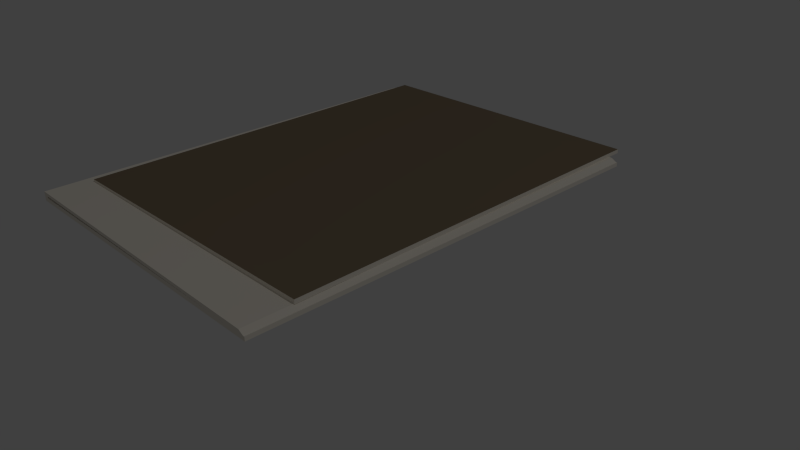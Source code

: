 # Source: file_day12.blend  (saved by Blender 2.68.0; exported with 4.5.12 LTS)
import bpy
from mathutils import Matrix  # noqa: F401  (used for matrix-valued properties, if any)

bpy.ops.wm.read_factory_settings(use_empty=True)
scene = bpy.context.scene
scene.name = 'Scene'

# ---- collections
col_collection_1 = bpy.data.collections.new('Collection 1'); scene.collection.children.link(col_collection_1)

# ---- materials (node trees are filled in below, after node groups)
mat_material = bpy.data.materials.new('Material')
mat_material.alpha_threshold = 0.0
mat_material.use_transparent_shadow = False
mat_material.diffuse_color = (0.9114, 0.856, 0.7558, 1.0)
mat_material.roughness = 0.5
mat_material.line_color = (0.0, 0.0, 0.0, 1.0)
mat_material_001 = bpy.data.materials.new('Material.001')
mat_material_001.alpha_threshold = 0.0
mat_material_001.use_transparent_shadow = False
mat_material_001.diffuse_color = (0.233, 0.1798, 0.1186, 1.0)
mat_material_001.roughness = 0.5
mat_material_001.line_color = (0.0, 0.0, 0.0, 1.0)

# ---- material node trees

# ---- world
world_world = bpy.data.worlds.new('World'); scene.world = world_world
world_world.color = (0.05088, 0.05088, 0.05088)
world_world.use_sun_shadow = False
world_world.sun_shadow_jitter_overblur = 0.0
world_world.cycles.sampling_method = 'MANUAL'
world_world.cycles.sample_map_resolution = 256

# ---- cameras
cam_camera = bpy.data.cameras.new('Camera')
cam_camera.clip_end = 100.0
cam_camera.lens = 35.0
cam_camera.sensor_width = 32.0
cam_camera.sensor_height = 18.0
cam_camera.ortho_scale = 7.314
cam_camera.dof.focus_distance = 0.0
cam_camera.dof.aperture_fstop = 128.0

# ---- lights
light_lamp = bpy.data.lights.new('Lamp', 'POINT')
light_lamp.transmission_factor = 0.0
light_lamp.cutoff_distance = 30.0
light_lamp.energy = 100.0
light_lamp.shadow_buffer_clip_start = 1.001
light_lamp.shadow_soft_size = 0.1
light_lamp.shadow_maximum_resolution = 0.006
light_lamp.use_absolute_resolution = True
light_lamp.cycles.use_multiple_importance_sampling = False

# ---- meshes
me_cube_001 = bpy.data.meshes.new('Cube.001')
me_cube_001.from_pydata([(0.3423, 0.4769, -6.585e-10), (0.3423, -0.4769, -6.585e-10), (-0.3423, -0.4769, -6.585e-10), (-0.3423, 0.4769, -6.585e-10), (0.3423, 0.4769, 0.008911), (0.3423, -0.4769, 0.008911), (-0.3423, -0.4769, 0.008911), (-0.3423, 0.4769, 0.008911), (-0.3547, -0.4769, -2.39e-07), (-0.3547, 0.4769, -2.39e-07), (-0.3547, -0.4769, 0.008911), (-0.3547, 0.4769, 0.008911), (-0.3423, -0.4769, 0.01307), (-0.3423, 0.4769, 0.01307), (-0.3547, -0.4769, 0.02005), (-0.3547, 0.4769, 0.02005), (0.341, -0.4775, 0.00895), (0.341, 0.4762, 0.00895), (0.3287, -0.4775, 0.01593), (0.3287, 0.4762, 0.01593), (0.3215, 0.5082, 0.01587), (0.3311, -0.3755, 0.01587), (-0.3316, -0.3828, 0.01587), (-0.3413, 0.5009, 0.01587), (0.3215, 0.5082, 0.02478), (0.3311, -0.3755, 0.02478), (-0.3316, -0.3828, 0.02478), (-0.3413, 0.5009, 0.02478)], [], [(0, 1, 2, 3), (4, 7, 6, 5), (0, 4, 5, 1), (1, 5, 6, 2), (2, 6, 10, 8), (4, 0, 3, 7), (8, 10, 11, 9), (7, 3, 9, 11), (10, 6, 12, 14), (3, 2, 8, 9), (12, 13, 17, 16), (6, 7, 13, 12), (11, 10, 14, 15), (7, 11, 15, 13), (16, 17, 19, 18), (15, 14, 18, 19), (14, 12, 16, 18), (13, 15, 19, 17), (20, 21, 22, 23), (24, 27, 26, 25), (20, 24, 25, 21), (21, 25, 26, 22), (22, 26, 27, 23), (24, 20, 23, 27)])
me_cube_001.polygons.foreach_set('material_index', [0, 0, 0, 0, 0, 0, 0, 0, 0, 0, 0, 0, 0, 0, 0, 0, 0, 0, 0, 1, 0, 0, 0, 0])
_uv = me_cube_001.uv_layers.new(name='UVMap')
_uv.uv.foreach_set('vector', [0.0, 0.0, 0.0, 0.0, 0.0, 0.0, 0.0, 0.0, 0.9999, 0.9999, 0.0001, 0.9999, 9.998e-05, 0.0001003, 0.9999, 9.998e-05, 0.0, 0.0, 0.0, 0.0, 0.0, 0.0, 0.0, 0.0, 0.0, 0.0, 0.0, 0.0, 0.0, 0.0, 0.0, 0.0, 0.0, 0.0, 0.0, 0.0, 0.0, 0.0, 0.0, 0.0, 0.0, 0.0, 0.0, 0.0, 0.0, 0.0, 0.0, 0.0, 0.0, 0.0, 0.0, 0.0, 0.0, 0.0, 0.0, 0.0, 0.0, 0.0, 0.0, 0.0, 0.0, 0.0, 0.0, 0.0, 0.0, 0.0, 0.0, 0.0, 0.0, 0.0, 0.0, 0.0, 0.0, 0.0, 0.0, 0.0, 0.0, 0.0, 0.0, 0.0, 9.998e-05, 0.0001003, 0.0001, 0.9999, 0.0001, 0.9999, 9.998e-05, 0.0001003, 9.998e-05, 0.0001003, 0.0001, 0.9999, 0.0001, 0.9999, 9.998e-05, 0.0001003, 0.0, 0.0, 0.0, 0.0, 0.0, 0.0, 0.0, 0.0, 0.0, 0.0, 0.0, 0.0, 0.0, 0.0, 0.0, 0.0, 9.998e-05, 0.0001003, 0.0001, 0.9999, 0.0001, 0.9999, 9.998e-05, 0.0001003, 9.99e-05, 0.9982, 0.0002993, 9.99e-05, 0.9999, 0.0002999, 0.9997, 0.9984, 0.0, 0.0, 0.0, 0.0, 0.0, 0.0, 0.0, 0.0, 0.0, 0.0, 0.0, 0.0, 0.0, 0.0, 0.0, 0.0, 0.0, 0.0, 0.0, 0.0, 0.0, 0.0, 0.0, 0.0, 0.9999, 0.9966, 8.419e-05, 0.9966, 8.405e-05, 8.426e-05, 0.9999, 8.405e-05, 0.0, 0.0, 0.0, 0.0, 0.0, 0.0, 0.0, 0.0, 0.0, 0.0, 0.0, 0.0, 0.0, 0.0, 0.0, 0.0, 0.0, 0.0, 0.0, 0.0, 0.0, 0.0, 0.0, 0.0, 0.0, 0.0, 0.0, 0.0, 0.0, 0.0, 0.0, 0.0])
me_cube_001.materials.append(mat_material)
me_cube_001.materials.append(mat_material_001)
me_cube_001.use_remesh_preserve_volume = False
me_cube_001.use_remesh_preserve_attributes = False
me_cube_001.use_mirror_vertex_groups = False
me_cube_001.update()

# ---- objects
ob_file_day12 = bpy.data.objects.new('file_day12', me_cube_001)
ob_lamp = bpy.data.objects.new('Lamp', light_lamp)
ob_camera = bpy.data.objects.new('Camera', cam_camera)

# ---- transforms, parenting, visibility, modifiers, constraints
ob_file_day12.location = (7.451e-09, 7.451e-08, -0.01103)
ob_file_day12.lock_rotations_4d = False
ob_file_day12.empty_display_type = 'ARROWS'
ob_file_day12.lineart.crease_threshold = 0.0
ob_lamp.location = (4.076, 1.005, 5.904)
ob_lamp.rotation_euler = (0.6503, 0.05522, 1.866)
ob_lamp.lock_rotations_4d = False
ob_lamp.empty_display_type = 'ARROWS'
ob_lamp.color = (0.0, 0.0, 0.0, 0.0)
ob_lamp.lineart.crease_threshold = 0.0
ob_camera.location = (1.292, -1.046, 0.7174)
ob_camera.rotation_euler = (1.109, 0.01082, 0.8149)
ob_camera.lock_rotations_4d = False
ob_camera.empty_display_type = 'ARROWS'
ob_camera.color = (0.0, 0.0, 0.0, 0.0)
ob_camera.display_type = 'WIRE'
ob_camera.lineart.crease_threshold = 0.0

# ---- collection membership
col_collection_1.objects.link(ob_file_day12)
col_collection_1.objects.link(ob_lamp)
col_collection_1.objects.link(ob_camera)

# ---- scene / render settings (as saved in the file)
scene.camera = ob_camera
scene.frame_start = 1; scene.frame_end = 250; scene.frame_set(1)
scene.render.engine = 'BLENDER_EEVEE_NEXT'
scene.render.image_settings.color_mode = 'RGB'
scene.render.image_settings.compression = 90
scene.render.resolution_percentage = 50
scene.render.dither_intensity = 0.0
scene.cycles.use_denoising = False
scene.cycles.samples = 10
scene.cycles.sampling_pattern = 'TABULATED_SOBOL'
scene.cycles.light_sampling_threshold = 0.0
scene.cycles.use_adaptive_sampling = False
scene.cycles.use_light_tree = False
scene.cycles.blur_glossy = 0.0
scene.cycles.volume_bounces = 1
scene.cycles.pixel_filter_type = 'GAUSSIAN'
scene.cycles.sample_clamp_indirect = 0.0
scene.view_settings.view_transform = 'Standard'
bpy.context.view_layer.update()
